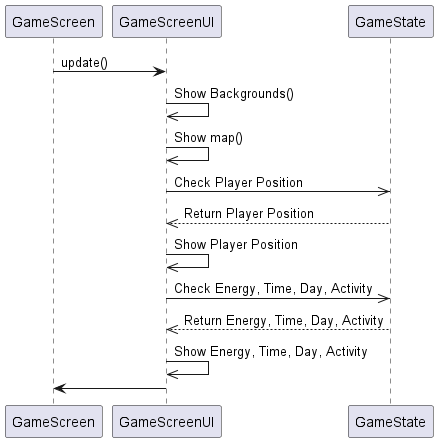

The diagram above was rendered by PlantUML. Its source (embedded in the PNG):
@startuml
GameScreen -> GameScreenUI: update()
GameScreenUI ->> GameScreenUI: Show Backgrounds()
GameScreenUI ->> GameScreenUI: Show map()
GameScreenUI ->> GameState: Check Player Position
GameState -->> GameScreenUI: Return Player Position
GameScreenUI ->> GameScreenUI: Show Player Position
GameScreenUI ->> GameState: Check Energy, Time, Day, Activity
GameState -->> GameScreenUI: Return Energy, Time, Day, Activity
GameScreenUI ->> GameScreenUI: Show Energy, Time, Day, Activity
GameScreenUI -> GameScreen
@enduml